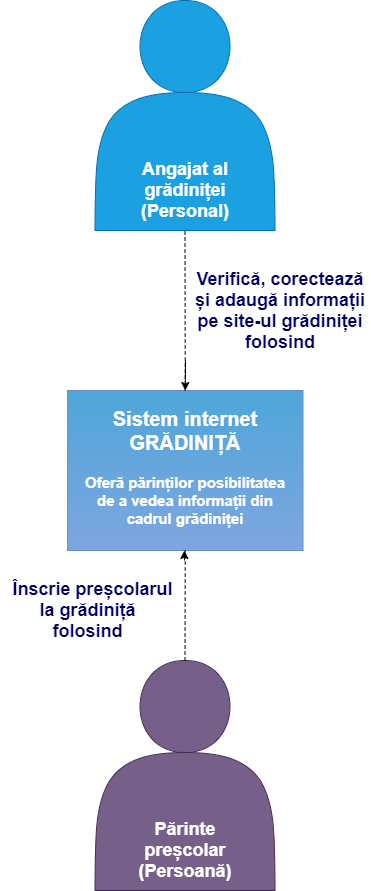

The diagram above was exported from draw.io. Its source (the exported page's mxGraphModel, read from the mxfile embedded in the PNG):
<mxGraphModel dx="940" dy="835" grid="1" gridSize="10" guides="1" tooltips="1" connect="1" arrows="1" fold="1" page="1" pageScale="1" pageWidth="850" pageHeight="1100" math="0" shadow="0">
  <root>
    <mxCell id="0" />
    <mxCell id="1" parent="0" />
    <mxCell id="ofKFgDTkh64w5qBMrhPq-1" value="" style="shape=actor;whiteSpace=wrap;html=1;fillColor=#1ba1e2;strokeColor=#006EAF;fontColor=#ffffff;" vertex="1" parent="1">
      <mxGeometry x="334.5" y="110" width="180" height="230" as="geometry" />
    </mxCell>
    <mxCell id="ofKFgDTkh64w5qBMrhPq-2" value="" style="shape=actor;whiteSpace=wrap;html=1;fillColor=#76608a;strokeColor=#432D57;fontColor=#ffffff;" vertex="1" parent="1">
      <mxGeometry x="334.5" y="770" width="180" height="230" as="geometry" />
    </mxCell>
    <mxCell id="ofKFgDTkh64w5qBMrhPq-3" value="" style="rounded=0;whiteSpace=wrap;html=1;fillColor=#4EA6D9;gradientColor=#7EA6E0;strokeColor=#6c8ebf;" vertex="1" parent="1">
      <mxGeometry x="307" y="500" width="235.5" height="160" as="geometry" />
    </mxCell>
    <mxCell id="ofKFgDTkh64w5qBMrhPq-4" value="" style="endArrow=none;dashed=1;html=1;entryX=0.5;entryY=1;entryDx=0;entryDy=0;exitX=0.5;exitY=0;exitDx=0;exitDy=0;" edge="1" parent="1" source="ofKFgDTkh64w5qBMrhPq-3" target="ofKFgDTkh64w5qBMrhPq-1">
      <mxGeometry width="50" height="50" relative="1" as="geometry">
        <mxPoint x="360" y="410" as="sourcePoint" />
        <mxPoint x="410" y="360" as="targetPoint" />
      </mxGeometry>
    </mxCell>
    <mxCell id="ofKFgDTkh64w5qBMrhPq-5" value="" style="endArrow=none;dashed=1;html=1;entryX=0.5;entryY=1;entryDx=0;entryDy=0;exitX=0.5;exitY=0;exitDx=0;exitDy=0;" edge="1" parent="1" source="ofKFgDTkh64w5qBMrhPq-2" target="ofKFgDTkh64w5qBMrhPq-3">
      <mxGeometry width="50" height="50" relative="1" as="geometry">
        <mxPoint x="240" y="770" as="sourcePoint" />
        <mxPoint x="290" y="720" as="targetPoint" />
      </mxGeometry>
    </mxCell>
    <mxCell id="ofKFgDTkh64w5qBMrhPq-6" value="Angajat al grădiniței&lt;br style=&quot;font-size: 18px;&quot;&gt;(Personal)" style="text;html=1;align=center;verticalAlign=middle;whiteSpace=wrap;rounded=0;fillColor=none;fontStyle=1;fontSize=18;fontColor=#FFFFFF;" vertex="1" parent="1">
      <mxGeometry x="364.5" y="270" width="120" height="60" as="geometry" />
    </mxCell>
    <mxCell id="ofKFgDTkh64w5qBMrhPq-7" value="Sistem internet GRĂDINIȚĂ" style="text;html=1;align=center;verticalAlign=middle;whiteSpace=wrap;rounded=0;fillColor=none;fontStyle=1;fontSize=20;fontColor=#FFFFFF;" vertex="1" parent="1">
      <mxGeometry x="320" y="510" width="210" height="60" as="geometry" />
    </mxCell>
    <mxCell id="ofKFgDTkh64w5qBMrhPq-8" value="Oferă părinților posibilitatea de a vedea informații din cadrul grădiniței" style="text;html=1;align=center;verticalAlign=middle;whiteSpace=wrap;rounded=0;fillColor=none;fontStyle=1;fontSize=15;fontColor=#FFFFFF;" vertex="1" parent="1">
      <mxGeometry x="320" y="580" width="210" height="60" as="geometry" />
    </mxCell>
    <mxCell id="ofKFgDTkh64w5qBMrhPq-9" value="Părinte preșcolar&lt;br&gt;(Persoană)" style="text;html=1;align=center;verticalAlign=middle;whiteSpace=wrap;rounded=0;fillColor=none;fontStyle=1;fontSize=18;fontColor=#FFFFFF;" vertex="1" parent="1">
      <mxGeometry x="365" y="930" width="120" height="60" as="geometry" />
    </mxCell>
    <mxCell id="ofKFgDTkh64w5qBMrhPq-11" value="Verifică, corectează și adaugă informații pe site-ul grădiniței folosind" style="text;html=1;align=center;verticalAlign=middle;whiteSpace=wrap;rounded=0;fillColor=none;fontStyle=1;fontSize=18;fontColor=#000066;" vertex="1" parent="1">
      <mxGeometry x="430" y="390" width="180" height="60" as="geometry" />
    </mxCell>
    <mxCell id="ofKFgDTkh64w5qBMrhPq-12" value="&amp;nbsp;Înscrie preșcolarul la grădiniță&amp;nbsp; folosind&amp;nbsp;" style="text;html=1;align=center;verticalAlign=middle;whiteSpace=wrap;rounded=0;fillColor=none;fontStyle=1;fontSize=18;fontColor=#000066;" vertex="1" parent="1">
      <mxGeometry x="240" y="690" width="180" height="60" as="geometry" />
    </mxCell>
    <mxCell id="ofKFgDTkh64w5qBMrhPq-13" value="" style="endArrow=classic;html=1;fontSize=15;fontColor=#000066;" edge="1" parent="1">
      <mxGeometry width="50" height="50" relative="1" as="geometry">
        <mxPoint x="423.91" y="670" as="sourcePoint" />
        <mxPoint x="423.91" y="660" as="targetPoint" />
      </mxGeometry>
    </mxCell>
    <mxCell id="ofKFgDTkh64w5qBMrhPq-14" value="" style="endArrow=classic;html=1;fontSize=15;fontColor=#000066;" edge="1" parent="1">
      <mxGeometry width="50" height="50" relative="1" as="geometry">
        <mxPoint x="420" y="500" as="sourcePoint" />
        <mxPoint x="420" y="500" as="targetPoint" />
      </mxGeometry>
    </mxCell>
    <mxCell id="ofKFgDTkh64w5qBMrhPq-18" value="" style="endArrow=classic;html=1;fontSize=15;fontColor=#000066;entryX=0.5;entryY=0;entryDx=0;entryDy=0;" edge="1" parent="1" target="ofKFgDTkh64w5qBMrhPq-3">
      <mxGeometry width="50" height="50" relative="1" as="geometry">
        <mxPoint x="425" y="470" as="sourcePoint" />
        <mxPoint x="400" y="410" as="targetPoint" />
      </mxGeometry>
    </mxCell>
  </root>
</mxGraphModel>